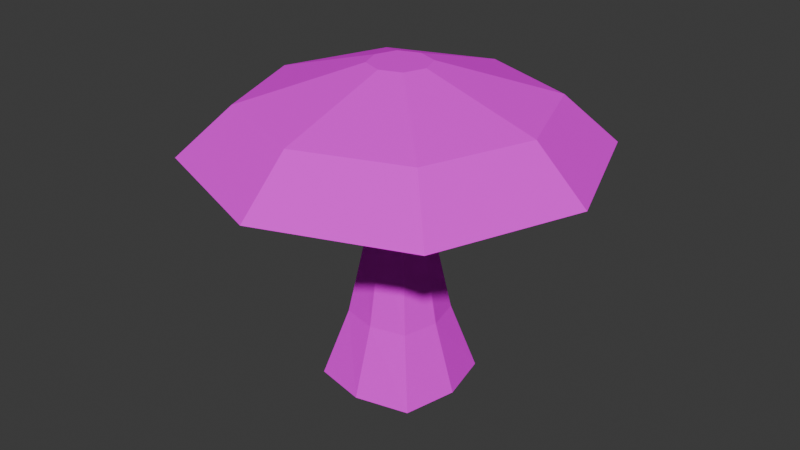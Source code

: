 # Source: Funki_Mushroom1.blend  (saved by Blender 4.5.90; exported with 4.5.12 LTS)
import bpy
from mathutils import Matrix  # noqa: F401  (used for matrix-valued properties, if any)

bpy.ops.wm.read_factory_settings(use_empty=True)
scene = bpy.context.scene
scene.name = 'Scene'

# ---- collections
col_collection = bpy.data.collections.new('Collection'); scene.collection.children.link(col_collection)

# ---- images (referenced by path relative to the original .blend; pixels are not part of the script)
import os
ASSET_DIR = os.environ.get("B2B_ASSET_DIR", "")  # directory of the original .blend (textures are referenced by path, not embedded)
HERE = os.path.dirname(os.path.abspath(__file__))  # packed textures are extracted next to this script under _unpacked/

def load_image(name, relpath, width, height, colorspace="sRGB"):
    """Load a texture the original file referenced (path relative to the .blend, or extracted next to this script)."""
    p = next((c for c in (os.path.join(HERE, relpath), os.path.join(ASSET_DIR, relpath)) if relpath and os.path.exists(c)), "")
    if p:
        img = bpy.data.images.load(p, check_existing=True)
        img.name = name
    else:  # same state as the original file: an image datablock whose file is absent (Cycles renders it pink)
        img = bpy.data.images.new(name, width, height)
        img.source = "FILE"
        img.filepath = "//" + (relpath or name)
    img.colorspace_settings.name = colorspace
    return img
img_fumo_3d_png = load_image('Fumo 3D.png', 'Fumo 3D.png', 1024, 1024, 'sRGB')
img_mushroom = load_image('Mushroom', '', 256, 256, 'sRGB')

# ---- materials (node trees are filled in below, after node groups)
mat_3d_built_in = bpy.data.materials.new('3D Built In')
mat_3d_built_in.alpha_threshold = 0.0
mat_3d_built_in.roughness = 0.5
mat_3d_built_in.line_color = (0.0, 0.0, 0.0, 1.0)
mat_material = bpy.data.materials.new('Material')

# ---- material node trees
mat_3d_built_in.use_nodes = True; mat_3d_built_in.node_tree.nodes.clear()
_N = mat_3d_built_in.node_tree.nodes; _L = mat_3d_built_in.node_tree.links
n0 = _N.new('ShaderNodeOutputMaterial'); n0.name = 'Material Output'; n0.location = (211, 130)
n1 = _N.new('ShaderNodeBsdfPrincipled'); n1.name = 'Principled BSDF'; n1.location = (-189, 130)
n1.inputs[2].default_value = 1.0
n1.inputs[3].default_value = 1.45
n1.inputs[13].default_value = 0.0
n1.inputs[20].default_value = 0.0
n1.inputs[25].default_value = 1.0
n2 = _N.new('ShaderNodeTexImage'); n2.name = 'Image Texture'; n2.location = (-505, 110)
n2.image = img_fumo_3d_png
n2.interpolation = 'Closest'
_L.new(n1.outputs[0], n0.inputs[0])
_L.new(n2.outputs[0], n1.inputs[0])
_L.new(n2.outputs[1], n1.inputs[4])
n0.is_active_output = True
mat_material.use_nodes = True; mat_material.node_tree.nodes.clear()
_N = mat_material.node_tree.nodes; _L = mat_material.node_tree.links
n0 = _N.new('ShaderNodeBsdfPrincipled'); n0.name = 'Principled BSDF'; n0.location = (-200, 100)
n0.inputs[2].default_value = 1.0
n0.inputs[3].default_value = 1.0
n1 = _N.new('ShaderNodeOutputMaterial'); n1.name = 'Material Output'; n1.location = (200, 100)
n2 = _N.new('ShaderNodeTexImage'); n2.name = 'Image Texture'; n2.location = (-545, 81)
n2.image = img_mushroom
_L.new(n0.outputs[0], n1.inputs[0])
_L.new(n2.outputs[0], n0.inputs[0])
_L.new(n2.outputs[1], n0.inputs[4])
n1.is_active_output = True

# ---- world
world_world = bpy.data.worlds.new('World'); scene.world = world_world
world_world.use_nodes = True; world_world.node_tree.nodes.clear()
_N = world_world.node_tree.nodes; _L = world_world.node_tree.links
n0 = _N.new('ShaderNodeOutputWorld'); n0.name = 'World Output'; n0.location = (200, 100)
n1 = _N.new('ShaderNodeBackground'); n1.name = 'Background'; n1.location = (-200, 100)
n1.inputs[0].default_value = (0.05088, 0.05088, 0.05088, 1.0)
_L.new(n1.outputs[0], n0.inputs[0])
n0.is_active_output = True
world_world.color = (0.05088, 0.05088, 0.05088)
world_world.sun_shadow_jitter_overblur = 0.0

# ---- meshes
me_cube = bpy.data.meshes.new('Cube')
me_cube.from_pydata([(0.3294, 0.3294, 5.39), (1.114, 1.114, -0.8025), (0.3294, -0.3294, 5.39), (1.114, -1.114, -0.8025), (-0.3294, 0.3294, 5.39), (-1.114, 1.114, -0.8025), (-0.3294, -0.3294, 5.39), (-1.114, -1.114, -0.8025), (0.0, 1.372, -0.8025), (0.0, -0.4543, 5.39), (0.0, -1.372, -0.8025), (0.0, 0.4543, 5.39), (-1.372, 0.0, -0.8025), (0.4543, 0.0, 5.39), (-0.4543, 0.0, 5.39), (1.372, 0.0, -0.8025), (0.0, 0.0, -0.8025), (0.0, -2.564, 4.537), (0.0, -0.6101, 5.849), (-0.4424, -0.4424, 5.849), (0.6101, 0.0, 5.849), (0.4424, -0.4424, 5.849), (-0.6101, 0.0, 5.849), (-0.4424, 0.4424, 5.849), (0.0, 0.6101, 5.849), (0.4424, 0.4424, 5.849), (0.0, 0.0, 5.849), (-1.859, -1.859, 4.537), (2.564, 0.0, 4.537), (1.859, -1.859, 4.537), (-2.564, 0.0, 4.537), (-1.859, 1.859, 4.537), (0.0, 2.564, 4.537), (1.859, 1.859, 4.537), (0.0, 2.99, 5.115), (2.169, 2.169, 5.115), (2.169, -2.169, 5.115), (2.99, 0.0, 5.115), (0.0, -2.99, 5.115), (-2.169, -2.169, 5.115), (-2.99, 0.0, 5.115), (-2.169, 2.169, 5.115), (0.0, -3.487, 3.923), (-2.528, -2.528, 3.923), (3.487, 0.0, 3.923), (2.528, -2.528, 3.923), (-3.487, 0.0, 3.923), (-2.528, 2.528, 3.923), (0.0, 3.487, 3.923), (2.528, 2.528, 3.923), (0.0, 4.066, 4.113), (2.949, 2.949, 4.113), (2.949, -2.949, 4.113), (4.066, 0.0, 4.113), (0.0, -4.066, 4.113), (-2.949, -2.949, 4.113), (-4.066, 0.0, 4.113), (-2.949, 2.949, 4.113), (0.7316, 0.7316, 0.6423), (-0.7316, -0.7316, 0.6423), (0.7316, -0.7316, 0.6423), (-0.7316, 0.7316, 0.6423), (0.0, 0.9177, 0.6423), (0.0, -0.9177, 0.6423), (0.9177, 0.0, 0.6423), (-0.9177, 0.0, 0.6423), (-0.46, -0.46, 2.412), (0.46, 0.46, 2.412), (0.46, -0.46, 2.412), (-0.46, 0.46, 2.412), (0.0, 0.5939, 2.412), (0.0, -0.5939, 2.412), (0.5939, 0.0, 2.412), (-0.5939, 0.0, 2.412), (1.305, -1.305, 5.482), (-1.8, 0.0, 5.482), (-0.2212, -0.5263, 5.849), (0.5263, -0.2212, 5.849), (-0.5263, 0.2212, 5.849), (0.2212, 0.5263, 5.849), (0.2212, -0.5263, 5.849), (-0.2212, 0.5263, 5.849), (0.5263, 0.2212, 5.849), (-0.5263, -0.2212, 5.849), (0.0, -1.8, 5.482), (-1.305, -1.305, 5.482), (1.305, 1.305, 5.482), (1.8, 0.0, 5.482), (0.0, 3.528, 4.614), (2.559, 2.559, 4.614), (-1.084, -2.58, 5.115), (2.58, -1.084, 5.115), (-2.58, 1.084, 5.115), (1.084, 2.58, 5.115), (1.084, -2.58, 5.115), (-1.084, 2.58, 5.115), (2.58, 1.084, 5.115), (-2.58, -1.084, 5.115), (-3.528, 0.0, 4.614), (-2.559, 2.559, 4.614), (-1.305, 1.305, 5.482), (0.0, 1.8, 5.482), (-1.474, -3.507, 4.113), (3.507, -1.474, 4.113), (-3.507, 1.474, 4.113), (1.474, 3.507, 4.113), (1.474, -3.507, 4.113), (-1.474, 3.507, 4.113), (3.507, 1.474, 4.113), (-3.507, -1.474, 4.113), (0.0, -3.528, 4.614), (2.559, -2.559, 4.614), (3.528, 0.0, 4.614), (-2.559, -2.559, 4.614), (3.043, -1.279, 4.614), (-1.279, -3.043, 4.614), (-3.043, -1.279, 4.614), (3.043, 1.279, 4.614), (-1.279, 3.043, 4.614), (-0.6527, 1.553, 5.482), (0.6527, -1.553, 5.482), (-3.043, 1.279, 4.614), (1.279, 3.043, 4.614), (1.279, -3.043, 4.614), (1.553, 0.6527, 5.482), (-0.6527, -1.553, 5.482), (-1.553, -0.6527, 5.482), (1.553, -0.6527, 5.482), (-1.553, 0.6527, 5.482), (0.6527, 1.553, 5.482)], [], [(9, 2, 29, 17), (71, 9, 6, 66), (73, 14, 4, 69), (16, 15, 3, 10), (72, 13, 2, 68), (70, 11, 0, 67), (69, 4, 11, 70), (12, 16, 10, 7), (68, 2, 9, 71), (129, 86, 35, 93), (128, 100, 41, 92), (5, 8, 16, 12), (67, 0, 13, 72), (8, 1, 15, 16), (66, 6, 14, 73), (127, 74, 36, 91), (76, 83, 19), (77, 80, 21), (79, 24, 26, 20, 82), (81, 23, 78), (126, 75, 40, 97), (0, 11, 32, 33), (125, 85, 39, 90), (124, 87, 37, 96), (31, 30, 46, 47), (123, 110, 54, 106), (29, 28, 44, 45), (30, 27, 43, 46), (122, 89, 51, 105), (27, 17, 42, 43), (28, 33, 49, 44), (121, 99, 57, 104), (6, 9, 17, 27), (13, 0, 33, 28), (120, 84, 38, 94), (2, 13, 28, 29), (14, 6, 27, 30), (119, 101, 34, 95), (11, 4, 31, 32), (4, 14, 30, 31), (43, 42, 54, 102, 55), (49, 48, 50, 105, 51), (44, 49, 51, 108, 53), (45, 44, 53, 103, 52), (48, 47, 57, 107, 50), (42, 45, 52, 106, 54), (46, 43, 55, 109, 56), (47, 46, 56, 104, 57), (118, 88, 50, 107), (33, 32, 48, 49), (117, 112, 53, 108), (17, 29, 45, 42), (116, 98, 56, 109), (115, 113, 55, 102), (32, 31, 47, 48), (114, 111, 52, 103), (7, 59, 65, 12), (1, 58, 64, 15), (3, 60, 63, 10), (5, 61, 62, 8), (8, 62, 58, 1), (15, 64, 60, 3), (12, 65, 61, 5), (10, 63, 59, 7), (59, 66, 73, 65), (58, 67, 72, 64), (60, 68, 71, 63), (61, 69, 70, 62), (62, 70, 67, 58), (64, 72, 68, 60), (65, 73, 69, 61), (63, 71, 66, 59), (112, 114, 103, 53), (37, 91, 114, 112), (91, 36, 111, 114), (110, 115, 102, 54), (38, 90, 115, 110), (90, 39, 113, 115), (113, 116, 109, 55), (39, 97, 116, 113), (97, 40, 98, 116), (89, 117, 108, 51), (35, 96, 117, 89), (96, 37, 112, 117), (99, 118, 107, 57), (41, 95, 118, 99), (95, 34, 88, 118), (100, 119, 95, 41), (23, 81, 119, 100), (81, 24, 101, 119), (74, 120, 94, 36), (21, 80, 120, 74), (80, 18, 84, 120), (98, 121, 104, 56), (40, 92, 121, 98), (92, 41, 99, 121), (88, 122, 105, 50), (34, 93, 122, 88), (93, 35, 89, 122), (111, 123, 106, 52), (36, 94, 123, 111), (94, 38, 110, 123), (86, 124, 96, 35), (25, 82, 124, 86), (82, 20, 87, 124), (84, 125, 90, 38), (18, 76, 125, 84), (76, 19, 85, 125), (85, 126, 97, 39), (19, 83, 126, 85), (83, 22, 75, 126), (24, 81, 78, 22, 26), (25, 79, 82), (20, 26, 18, 80, 77), (26, 22, 83, 76, 18), (87, 127, 91, 37), (20, 77, 127, 87), (77, 21, 74, 127), (75, 128, 92, 40), (22, 78, 128, 75), (78, 23, 100, 128), (101, 129, 93, 34), (24, 79, 129, 101), (79, 25, 86, 129)])
me_cube.polygons.foreach_set('material_index', [0, 0, 0, 0, 0, 0, 0, 0, 0, 1, 1, 0, 0, 0, 0, 1, 1, 1, 1, 1, 1, 0, 1, 1, 0, 1, 0, 0, 1, 0, 0, 1, 0, 0, 1, 0, 0, 1, 0, 0, 0, 0, 0, 0, 0, 0, 0, 0, 1, 0, 1, 0, 1, 1, 0, 1, 0, 0, 0, 0, 0, 0, 0, 0, 0, 0, 0, 0, 0, 0, 0, 0, 1, 1, 1, 1, 1, 1, 1, 1, 1, 1, 1, 1, 1, 1, 1, 1, 1, 1, 1, 1, 1, 1, 1, 1, 1, 1, 1, 1, 1, 1, 1, 1, 1, 1, 1, 1, 1, 1, 1, 1, 1, 1, 1, 1, 1, 1, 1, 1, 1, 1, 1, 1])
_uv = me_cube.uv_layers.new(name='UVMap')
_uv.uv.foreach_set('vector', [0.2771, 0.4896, 0.2782, 0.4903, 0.2707, 0.4768, 0.267, 0.4752, 0.2862, 0.4646, 0.2862, 0.4822, 0.2889, 0.4824, 0.2899, 0.4647, 0.2909, 0.4647, 0.2898, 0.4828, 0.2886, 0.4832, 0.2896, 0.4647, 0.2859, 0.4422, 0.2797, 0.4422, 0.2813, 0.4426, 0.2863, 0.4426, 0.281, 0.4647, 0.2821, 0.4827, 0.2833, 0.4824, 0.2824, 0.4647, 0.2856, 0.4648, 0.2857, 0.4833, 0.2829, 0.4831, 0.2818, 0.4647, 0.2896, 0.4647, 0.2886, 0.4832, 0.2857, 0.4833, 0.2856, 0.4648, 0.2923, 0.4421, 0.2859, 0.4422, 0.2863, 0.4426, 0.2912, 0.4425, 0.2824, 0.4647, 0.2833, 0.4824, 0.2862, 0.4822, 0.2862, 0.4646, 0.6156, 0.3217, 0.5437, 0.2713, 0.5711, 0.1275, 0.6884, 0.2097, 0.678, 0.615, 0.7284, 0.543, 0.8723, 0.5705, 0.7901, 0.6878, 0.2909, 0.4417, 0.2856, 0.4417, 0.2859, 0.4422, 0.2923, 0.4421, 0.2818, 0.4647, 0.2829, 0.4831, 0.2821, 0.4827, 0.281, 0.4647, 0.2856, 0.4417, 0.2804, 0.4418, 0.2797, 0.4422, 0.2859, 0.4422, 0.2899, 0.4647, 0.2889, 0.4824, 0.2898, 0.4828, 0.2909, 0.4647, 0.3224, 0.3841, 0.2719, 0.456, 0.1279, 0.4286, 0.2102, 0.3114, 0.4603, 0.5609, 0.5147, 0.5712, 0.4852, 0.5783, 0.4388, 0.4596, 0.4284, 0.5139, 0.4214, 0.4844, 0.5401, 0.4381, 0.5649, 0.4555, 0.5002, 0.4995, 0.4562, 0.4347, 0.4857, 0.4277, 0.572, 0.485, 0.579, 0.5145, 0.5616, 0.5393, 0.5421, 0.7074, 0.6276, 0.6869, 0.7079, 0.8052, 0.5686, 0.8385, 0.2828, 0.4902, 0.2834, 0.4894, 0.2931, 0.4748, 0.2919, 0.4764, 0.3847, 0.6774, 0.4567, 0.7278, 0.4292, 0.8719, 0.3119, 0.7896, 0.4582, 0.2917, 0.3728, 0.3122, 0.2925, 0.1941, 0.4318, 0.1608, 0.2878, 0.4736, 0.279, 0.4733, 0.2787, 0.4643, 0.29, 0.4644, 0.11, 0.5784, 0.1483, 0.7388, 0.1043, 0.7688, 0.06118, 0.5883, 0.2707, 0.4768, 0.2819, 0.4773, 0.2827, 0.4654, 0.2667, 0.4653, 0.279, 0.4733, 0.2707, 0.4739, 0.2677, 0.4645, 0.2787, 0.4643, 0.7168, 0.166, 0.5818, 0.07136, 0.5919, 0.01791, 0.7438, 0.1244, 0.2707, 0.4739, 0.267, 0.4752, 0.2623, 0.4648, 0.2677, 0.4645, 0.2819, 0.4773, 0.2919, 0.4764, 0.2965, 0.4651, 0.2827, 0.4654, 0.8339, 0.7164, 0.9285, 0.5813, 0.982, 0.5916, 0.8756, 0.7435, 0.2778, 0.4889, 0.2771, 0.4896, 0.267, 0.4752, 0.2707, 0.4739, 0.2806, 0.4905, 0.2828, 0.4902, 0.2919, 0.4764, 0.2819, 0.4773, 0.2924, 0.5415, 0.3128, 0.6269, 0.1945, 0.7073, 0.1612, 0.568, 0.2782, 0.4903, 0.2806, 0.4905, 0.2819, 0.4773, 0.2707, 0.4768, 0.2799, 0.4886, 0.2778, 0.4889, 0.2707, 0.4739, 0.279, 0.4733, 0.708, 0.4576, 0.6875, 0.3722, 0.8057, 0.2919, 0.839, 0.4312, 0.2834, 0.4894, 0.2822, 0.4887, 0.2878, 0.4736, 0.2931, 0.4748, 0.2822, 0.4887, 0.2799, 0.4886, 0.279, 0.4733, 0.2878, 0.4736, 0.2685, 0.4474, 0.263, 0.4478, 0.2599, 0.451, 0.2633, 0.4506, 0.2667, 0.4501, 0.2973, 0.4481, 0.2982, 0.4477, 0.3011, 0.4507, 0.3008, 0.4513, 0.3006, 0.4519, 0.2834, 0.4484, 0.2973, 0.4481, 0.3006, 0.4519, 0.2923, 0.4523, 0.284, 0.4526, 0.2674, 0.4482, 0.2834, 0.4484, 0.284, 0.4526, 0.2743, 0.4524, 0.2646, 0.4522, 0.2982, 0.4477, 0.2908, 0.4474, 0.2922, 0.45, 0.2966, 0.4503, 0.3011, 0.4507, 0.263, 0.4478, 0.2674, 0.4482, 0.2646, 0.4522, 0.2623, 0.4516, 0.2599, 0.451, 0.2794, 0.4473, 0.2685, 0.4474, 0.2667, 0.4501, 0.273, 0.4499, 0.2792, 0.4498, 0.2908, 0.4474, 0.2794, 0.4473, 0.2792, 0.4498, 0.2857, 0.4499, 0.2922, 0.45, 0.8901, 0.421, 0.8518, 0.2606, 0.8957, 0.2308, 0.9388, 0.4112, 0.2919, 0.4764, 0.2931, 0.4748, 0.2975, 0.4647, 0.2965, 0.4651, 0.4214, 0.1097, 0.261, 0.148, 0.2311, 0.1041, 0.4115, 0.06102, 0.267, 0.4752, 0.2707, 0.4768, 0.2667, 0.4653, 0.2623, 0.4648, 0.5788, 0.8898, 0.7392, 0.8514, 0.7691, 0.8955, 0.5886, 0.9387, 0.2834, 0.8335, 0.4184, 0.9282, 0.4082, 0.9819, 0.2562, 0.8753, 0.2931, 0.4748, 0.2878, 0.4736, 0.29, 0.4644, 0.2975, 0.4647, 0.1664, 0.283, 0.07166, 0.418, 0.01807, 0.4079, 0.1246, 0.256, 0.2912, 0.4425, 0.2906, 0.4527, 0.2916, 0.4525, 0.2923, 0.4421, 0.2804, 0.4418, 0.281, 0.4523, 0.2803, 0.4525, 0.2797, 0.4422, 0.2813, 0.4426, 0.2818, 0.4527, 0.2863, 0.4527, 0.2863, 0.4426, 0.2909, 0.4417, 0.2903, 0.4523, 0.2856, 0.4523, 0.2856, 0.4417, 0.2856, 0.4417, 0.2856, 0.4523, 0.281, 0.4523, 0.2804, 0.4418, 0.2797, 0.4422, 0.2803, 0.4525, 0.2818, 0.4527, 0.2813, 0.4426, 0.2923, 0.4421, 0.2916, 0.4525, 0.2903, 0.4523, 0.2909, 0.4417, 0.2863, 0.4426, 0.2863, 0.4527, 0.2906, 0.4527, 0.2912, 0.4425, 0.2906, 0.4527, 0.2899, 0.4647, 0.2909, 0.4647, 0.2916, 0.4525, 0.281, 0.4523, 0.2818, 0.4647, 0.281, 0.4647, 0.2803, 0.4525, 0.2818, 0.4527, 0.2824, 0.4647, 0.2862, 0.4646, 0.2863, 0.4527, 0.2903, 0.4523, 0.2896, 0.4647, 0.2856, 0.4648, 0.2856, 0.4523, 0.2856, 0.4523, 0.2856, 0.4648, 0.2818, 0.4647, 0.281, 0.4523, 0.2803, 0.4525, 0.281, 0.4647, 0.2824, 0.4647, 0.2818, 0.4527, 0.2916, 0.4525, 0.2909, 0.4647, 0.2896, 0.4647, 0.2903, 0.4523, 0.2863, 0.4527, 0.2862, 0.4646, 0.2899, 0.4647, 0.2906, 0.4527, 0.261, 0.148, 0.1664, 0.283, 0.1246, 0.256, 0.2311, 0.1041, 0.2925, 0.1941, 0.2102, 0.3114, 0.1664, 0.283, 0.261, 0.148, 0.2102, 0.3114, 0.1279, 0.4286, 0.07166, 0.418, 0.1664, 0.283, 0.1483, 0.7388, 0.2834, 0.8335, 0.2562, 0.8753, 0.1043, 0.7688, 0.1945, 0.7073, 0.3119, 0.7896, 0.2834, 0.8335, 0.1483, 0.7388, 0.3119, 0.7896, 0.4292, 0.8719, 0.4184, 0.9282, 0.2834, 0.8335, 0.4184, 0.9282, 0.5788, 0.8898, 0.5886, 0.9387, 0.4082, 0.9819, 0.4292, 0.8719, 0.5686, 0.8385, 0.5788, 0.8898, 0.4184, 0.9282, 0.5686, 0.8385, 0.7079, 0.8052, 0.7392, 0.8514, 0.5788, 0.8898, 0.5818, 0.07136, 0.4214, 0.1097, 0.4115, 0.06102, 0.5919, 0.01791, 0.5711, 0.1275, 0.4318, 0.1608, 0.4214, 0.1097, 0.5818, 0.07136, 0.4318, 0.1608, 0.2925, 0.1941, 0.261, 0.148, 0.4214, 0.1097, 0.9285, 0.5813, 0.8901, 0.421, 0.9388, 0.4112, 0.982, 0.5916, 0.8723, 0.5705, 0.839, 0.4312, 0.8901, 0.421, 0.9285, 0.5813, 0.839, 0.4312, 0.8057, 0.2919, 0.8518, 0.2606, 0.8901, 0.421, 0.7284, 0.543, 0.708, 0.4576, 0.839, 0.4312, 0.8723, 0.5705, 0.579, 0.5145, 0.572, 0.485, 0.708, 0.4576, 0.7284, 0.543, 0.572, 0.485, 0.5649, 0.4555, 0.6875, 0.3722, 0.708, 0.4576, 0.2719, 0.456, 0.2924, 0.5415, 0.1612, 0.568, 0.1279, 0.4286, 0.4214, 0.4844, 0.4284, 0.5139, 0.2924, 0.5415, 0.2719, 0.456, 0.4284, 0.5139, 0.4355, 0.5435, 0.3128, 0.6269, 0.2924, 0.5415, 0.7392, 0.8514, 0.8339, 0.7164, 0.8756, 0.7435, 0.7691, 0.8955, 0.7079, 0.8052, 0.7901, 0.6878, 0.8339, 0.7164, 0.7392, 0.8514, 0.7901, 0.6878, 0.8723, 0.5705, 0.9285, 0.5813, 0.8339, 0.7164, 0.8518, 0.2606, 0.7168, 0.166, 0.7438, 0.1244, 0.8957, 0.2308, 0.8057, 0.2919, 0.6884, 0.2097, 0.7168, 0.166, 0.8518, 0.2606, 0.6884, 0.2097, 0.5711, 0.1275, 0.5818, 0.07136, 0.7168, 0.166, 0.07166, 0.418, 0.11, 0.5784, 0.06118, 0.5883, 0.01807, 0.4079, 0.1279, 0.4286, 0.1612, 0.568, 0.11, 0.5784, 0.07166, 0.418, 0.1612, 0.568, 0.1945, 0.7073, 0.1483, 0.7388, 0.11, 0.5784, 0.5437, 0.2713, 0.4582, 0.2917, 0.4318, 0.1608, 0.5711, 0.1275, 0.5152, 0.4206, 0.4857, 0.4277, 0.4582, 0.2917, 0.5437, 0.2713, 0.4857, 0.4277, 0.4562, 0.4347, 0.3728, 0.3122, 0.4582, 0.2917, 0.3128, 0.6269, 0.3847, 0.6774, 0.3119, 0.7896, 0.1945, 0.7073, 0.4355, 0.5435, 0.4603, 0.5609, 0.3847, 0.6774, 0.3128, 0.6269, 0.4603, 0.5609, 0.4852, 0.5783, 0.4567, 0.7278, 0.3847, 0.6774, 0.4567, 0.7278, 0.5421, 0.7074, 0.5686, 0.8385, 0.4292, 0.8719, 0.4852, 0.5783, 0.5147, 0.5712, 0.5421, 0.7074, 0.4567, 0.7278, 0.5147, 0.5712, 0.5442, 0.5642, 0.6276, 0.6869, 0.5421, 0.7074, 0.5649, 0.4555, 0.572, 0.485, 0.5616, 0.5393, 0.5442, 0.5642, 0.5002, 0.4995, 0.5152, 0.4206, 0.5401, 0.4381, 0.4857, 0.4277, 0.4562, 0.4347, 0.5002, 0.4995, 0.4355, 0.5435, 0.4284, 0.5139, 0.4388, 0.4596, 0.5002, 0.4995, 0.5442, 0.5642, 0.5147, 0.5712, 0.4603, 0.5609, 0.4355, 0.5435, 0.3728, 0.3122, 0.3224, 0.3841, 0.2102, 0.3114, 0.2925, 0.1941, 0.4562, 0.4347, 0.4388, 0.4596, 0.3224, 0.3841, 0.3728, 0.3122, 0.4388, 0.4596, 0.4214, 0.4844, 0.2719, 0.456, 0.3224, 0.3841, 0.6276, 0.6869, 0.678, 0.615, 0.7901, 0.6878, 0.7079, 0.8052, 0.5442, 0.5642, 0.5616, 0.5393, 0.678, 0.615, 0.6276, 0.6869, 0.5616, 0.5393, 0.579, 0.5145, 0.7284, 0.543, 0.678, 0.615, 0.6875, 0.3722, 0.6156, 0.3217, 0.6884, 0.2097, 0.8057, 0.2919, 0.5649, 0.4555, 0.5401, 0.4381, 0.6156, 0.3217, 0.6875, 0.3722, 0.5401, 0.4381, 0.5152, 0.4206, 0.5437, 0.2713, 0.6156, 0.3217])
me_cube.materials.append(mat_3d_built_in)
me_cube.materials.append(mat_material)
me_cube.use_mirror_vertex_groups = False
me_cube.update()

# ---- objects
ob_cube = bpy.data.objects.new('Cube', me_cube)

# ---- transforms, parenting, visibility, modifiers, constraints
ob_cube.location = (0.0, 0.0, 0.0)
ob_cube.scale = (0.05573, 0.05573, 0.05573)
ob_cube.lock_rotations_4d = False
ob_cube.empty_display_type = 'ARROWS'
ob_cube.lineart.crease_threshold = 0.0

# ---- collection membership
col_collection.objects.link(ob_cube)

# ---- scene / render settings (as saved in the file)
scene.frame_start = 1; scene.frame_end = 250; scene.frame_set(1)
scene.render.engine = 'BLENDER_EEVEE_NEXT'
bpy.context.view_layer.update()

# ---- added for rendering (the .blend has no active camera and no usable light): camera, sun
cam_auto = bpy.data.cameras.new('AutoCamera')
cam_auto.lens = 50.0
cam_auto.sensor_width = 36.0
cam_auto.clip_end = 1000.0
ob_auto_camera = bpy.data.objects.new('AutoCamera', cam_auto)
scene.collection.objects.link(ob_auto_camera)
ob_auto_camera.location = (0.685121, -0.822145, 0.688738)
ob_auto_camera.rotation_euler = (1.09748, -7.21219e-08, 0.694738)
scene.camera = ob_auto_camera
light_auto_sun = bpy.data.lights.new('AutoSun', 'SUN')
light_auto_sun.energy = 3.0
light_auto_sun.angle = 0.0523599
ob_auto_sun = bpy.data.objects.new('AutoSun', light_auto_sun)
scene.collection.objects.link(ob_auto_sun)
ob_auto_sun.rotation_euler = (0.872665, 0.174533, 0.523599)
bpy.context.view_layer.update()
